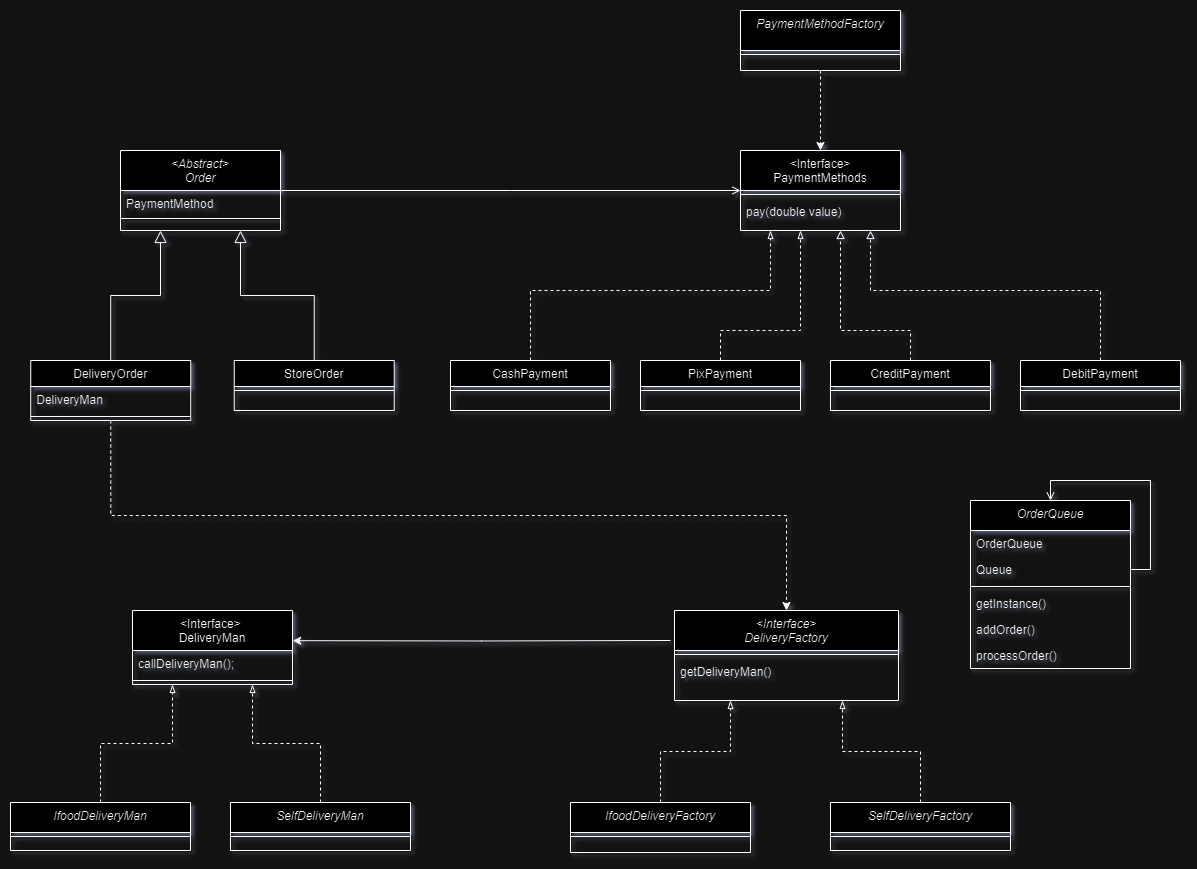

The diagram above was exported from draw.io. Its source (the exported page's mxGraphModel, read from the mxfile embedded in the PNG):
<mxGraphModel dx="839" dy="1691" grid="1" gridSize="10" guides="1" tooltips="1" connect="1" arrows="0" fold="1" page="1" pageScale="1" pageWidth="827" pageHeight="1169" math="0" shadow="0">
  <root>
    <mxCell id="WIyWlLk6GJQsqaUBKTNV-0" />
    <mxCell id="WIyWlLk6GJQsqaUBKTNV-1" parent="WIyWlLk6GJQsqaUBKTNV-0" />
    <mxCell id="zkfFHV4jXpPFQw0GAbJ--0" value="&lt;Abstract&gt;&#10;Order" style="swimlane;fontStyle=2;align=center;verticalAlign=top;childLayout=stackLayout;horizontal=1;startSize=40;horizontalStack=0;resizeParent=1;resizeLast=0;collapsible=1;marginBottom=0;rounded=0;shadow=0;strokeWidth=1;" parent="WIyWlLk6GJQsqaUBKTNV-1" vertex="1">
      <mxGeometry x="220" y="130" width="160" height="80" as="geometry">
        <mxRectangle x="230" y="140" width="160" height="26" as="alternateBounds" />
      </mxGeometry>
    </mxCell>
    <mxCell id="zkfFHV4jXpPFQw0GAbJ--1" value="PaymentMethod&#10;" style="text;align=left;verticalAlign=top;spacingLeft=4;spacingRight=4;overflow=hidden;rotatable=0;points=[[0,0.5],[1,0.5]];portConstraint=eastwest;" parent="zkfFHV4jXpPFQw0GAbJ--0" vertex="1">
      <mxGeometry y="40" width="160" height="20" as="geometry" />
    </mxCell>
    <mxCell id="MJeu_H8gKyBQQM7LgWVH-45" value="&#10;" style="text;align=left;verticalAlign=top;spacingLeft=4;spacingRight=4;overflow=hidden;rotatable=0;points=[[0,0.5],[1,0.5]];portConstraint=eastwest;" parent="zkfFHV4jXpPFQw0GAbJ--0" vertex="1">
      <mxGeometry y="60" width="160" height="4" as="geometry" />
    </mxCell>
    <mxCell id="zkfFHV4jXpPFQw0GAbJ--4" value="" style="line;html=1;strokeWidth=1;align=left;verticalAlign=middle;spacingTop=-1;spacingLeft=3;spacingRight=3;rotatable=0;labelPosition=right;points=[];portConstraint=eastwest;" parent="zkfFHV4jXpPFQw0GAbJ--0" vertex="1">
      <mxGeometry y="64" width="160" height="8" as="geometry" />
    </mxCell>
    <mxCell id="MJeu_H8gKyBQQM7LgWVH-58" style="edgeStyle=orthogonalEdgeStyle;rounded=0;orthogonalLoop=1;jettySize=auto;html=1;exitX=0.5;exitY=1;exitDx=0;exitDy=0;entryX=0.5;entryY=0;entryDx=0;entryDy=0;dashed=1;" parent="WIyWlLk6GJQsqaUBKTNV-1" source="zkfFHV4jXpPFQw0GAbJ--6" target="MJeu_H8gKyBQQM7LgWVH-16" edge="1">
      <mxGeometry relative="1" as="geometry" />
    </mxCell>
    <mxCell id="zkfFHV4jXpPFQw0GAbJ--6" value="DeliveryOrder" style="swimlane;fontStyle=0;align=center;verticalAlign=top;childLayout=stackLayout;horizontal=1;startSize=26;horizontalStack=0;resizeParent=1;resizeLast=0;collapsible=1;marginBottom=0;rounded=0;shadow=0;strokeWidth=1;" parent="WIyWlLk6GJQsqaUBKTNV-1" vertex="1">
      <mxGeometry x="130.25" y="340" width="160" height="60" as="geometry">
        <mxRectangle x="130" y="380" width="160" height="26" as="alternateBounds" />
      </mxGeometry>
    </mxCell>
    <mxCell id="MJeu_H8gKyBQQM7LgWVH-46" value="DeliveryMan" style="text;align=left;verticalAlign=top;spacingLeft=4;spacingRight=4;overflow=hidden;rotatable=0;points=[[0,0.5],[1,0.5]];portConstraint=eastwest;" parent="zkfFHV4jXpPFQw0GAbJ--6" vertex="1">
      <mxGeometry y="26" width="160" height="26" as="geometry" />
    </mxCell>
    <mxCell id="zkfFHV4jXpPFQw0GAbJ--9" value="" style="line;html=1;strokeWidth=1;align=left;verticalAlign=middle;spacingTop=-1;spacingLeft=3;spacingRight=3;rotatable=0;labelPosition=right;points=[];portConstraint=eastwest;" parent="zkfFHV4jXpPFQw0GAbJ--6" vertex="1">
      <mxGeometry y="52" width="160" height="8" as="geometry" />
    </mxCell>
    <mxCell id="zkfFHV4jXpPFQw0GAbJ--12" value="" style="endArrow=block;endSize=10;endFill=0;shadow=0;strokeWidth=1;rounded=0;curved=0;edgeStyle=elbowEdgeStyle;elbow=vertical;entryX=0.25;entryY=1;entryDx=0;entryDy=0;" parent="WIyWlLk6GJQsqaUBKTNV-1" source="zkfFHV4jXpPFQw0GAbJ--6" target="zkfFHV4jXpPFQw0GAbJ--0" edge="1">
      <mxGeometry width="160" relative="1" as="geometry">
        <mxPoint x="200" y="203" as="sourcePoint" />
        <mxPoint x="280" y="210" as="targetPoint" />
      </mxGeometry>
    </mxCell>
    <mxCell id="zkfFHV4jXpPFQw0GAbJ--13" value="StoreOrder" style="swimlane;fontStyle=0;align=center;verticalAlign=top;childLayout=stackLayout;horizontal=1;startSize=26;horizontalStack=0;resizeParent=1;resizeLast=0;collapsible=1;marginBottom=0;rounded=0;shadow=0;strokeWidth=1;" parent="WIyWlLk6GJQsqaUBKTNV-1" vertex="1">
      <mxGeometry x="333.75" y="340" width="160" height="50" as="geometry">
        <mxRectangle x="340" y="380" width="170" height="26" as="alternateBounds" />
      </mxGeometry>
    </mxCell>
    <mxCell id="zkfFHV4jXpPFQw0GAbJ--15" value="" style="line;html=1;strokeWidth=1;align=left;verticalAlign=middle;spacingTop=-1;spacingLeft=3;spacingRight=3;rotatable=0;labelPosition=right;points=[];portConstraint=eastwest;" parent="zkfFHV4jXpPFQw0GAbJ--13" vertex="1">
      <mxGeometry y="26" width="160" height="8" as="geometry" />
    </mxCell>
    <mxCell id="zkfFHV4jXpPFQw0GAbJ--16" value="" style="endArrow=block;endSize=10;endFill=0;shadow=0;strokeWidth=1;rounded=0;curved=0;edgeStyle=elbowEdgeStyle;elbow=vertical;entryX=0.75;entryY=1;entryDx=0;entryDy=0;" parent="WIyWlLk6GJQsqaUBKTNV-1" source="zkfFHV4jXpPFQw0GAbJ--13" target="zkfFHV4jXpPFQw0GAbJ--0" edge="1">
      <mxGeometry width="160" relative="1" as="geometry">
        <mxPoint x="210" y="373" as="sourcePoint" />
        <mxPoint x="320" y="210" as="targetPoint" />
      </mxGeometry>
    </mxCell>
    <mxCell id="zkfFHV4jXpPFQw0GAbJ--17" value="&lt;Interface&gt;&#10;PaymentMethods" style="swimlane;fontStyle=0;align=center;verticalAlign=top;childLayout=stackLayout;horizontal=1;startSize=40;horizontalStack=0;resizeParent=1;resizeLast=0;collapsible=1;marginBottom=0;rounded=0;shadow=0;strokeWidth=1;" parent="WIyWlLk6GJQsqaUBKTNV-1" vertex="1">
      <mxGeometry x="840" y="130" width="160" height="80" as="geometry">
        <mxRectangle x="550" y="140" width="160" height="26" as="alternateBounds" />
      </mxGeometry>
    </mxCell>
    <mxCell id="zkfFHV4jXpPFQw0GAbJ--23" value="" style="line;html=1;strokeWidth=1;align=left;verticalAlign=middle;spacingTop=-1;spacingLeft=3;spacingRight=3;rotatable=0;labelPosition=right;points=[];portConstraint=eastwest;" parent="zkfFHV4jXpPFQw0GAbJ--17" vertex="1">
      <mxGeometry y="40" width="160" height="8" as="geometry" />
    </mxCell>
    <mxCell id="zkfFHV4jXpPFQw0GAbJ--24" value="pay(double value)" style="text;align=left;verticalAlign=top;spacingLeft=4;spacingRight=4;overflow=hidden;rotatable=0;points=[[0,0.5],[1,0.5]];portConstraint=eastwest;" parent="zkfFHV4jXpPFQw0GAbJ--17" vertex="1">
      <mxGeometry y="48" width="160" height="22" as="geometry" />
    </mxCell>
    <mxCell id="zkfFHV4jXpPFQw0GAbJ--26" value="" style="endArrow=open;shadow=0;strokeWidth=1;rounded=0;curved=0;endFill=1;edgeStyle=elbowEdgeStyle;elbow=vertical;" parent="WIyWlLk6GJQsqaUBKTNV-1" source="zkfFHV4jXpPFQw0GAbJ--0" target="zkfFHV4jXpPFQw0GAbJ--17" edge="1">
      <mxGeometry x="0.5" y="41" relative="1" as="geometry">
        <mxPoint x="380" y="192" as="sourcePoint" />
        <mxPoint x="540" y="192" as="targetPoint" />
        <mxPoint x="-40" y="32" as="offset" />
      </mxGeometry>
    </mxCell>
    <mxCell id="MJeu_H8gKyBQQM7LgWVH-11" style="edgeStyle=orthogonalEdgeStyle;rounded=0;orthogonalLoop=1;jettySize=auto;html=1;dashed=1;endArrow=blockThin;endFill=0;" parent="WIyWlLk6GJQsqaUBKTNV-1" source="MJeu_H8gKyBQQM7LgWVH-0" edge="1">
      <mxGeometry relative="1" as="geometry">
        <mxPoint x="870" y="210" as="targetPoint" />
        <Array as="points">
          <mxPoint x="630" y="270" />
          <mxPoint x="870" y="270" />
        </Array>
      </mxGeometry>
    </mxCell>
    <mxCell id="MJeu_H8gKyBQQM7LgWVH-0" value="CashPayment" style="swimlane;fontStyle=0;align=center;verticalAlign=top;childLayout=stackLayout;horizontal=1;startSize=26;horizontalStack=0;resizeParent=1;resizeLast=0;collapsible=1;marginBottom=0;rounded=0;shadow=0;strokeWidth=1;" parent="WIyWlLk6GJQsqaUBKTNV-1" vertex="1">
      <mxGeometry x="550" y="340" width="160" height="50" as="geometry">
        <mxRectangle x="340" y="380" width="170" height="26" as="alternateBounds" />
      </mxGeometry>
    </mxCell>
    <mxCell id="MJeu_H8gKyBQQM7LgWVH-2" value="" style="line;html=1;strokeWidth=1;align=left;verticalAlign=middle;spacingTop=-1;spacingLeft=3;spacingRight=3;rotatable=0;labelPosition=right;points=[];portConstraint=eastwest;" parent="MJeu_H8gKyBQQM7LgWVH-0" vertex="1">
      <mxGeometry y="26" width="160" height="8" as="geometry" />
    </mxCell>
    <mxCell id="MJeu_H8gKyBQQM7LgWVH-12" style="edgeStyle=orthogonalEdgeStyle;rounded=0;orthogonalLoop=1;jettySize=auto;html=1;dashed=1;endArrow=blockThin;endFill=0;" parent="WIyWlLk6GJQsqaUBKTNV-1" source="MJeu_H8gKyBQQM7LgWVH-3" edge="1">
      <mxGeometry relative="1" as="geometry">
        <mxPoint x="900" y="210" as="targetPoint" />
        <Array as="points">
          <mxPoint x="820" y="310" />
          <mxPoint x="900" y="310" />
        </Array>
      </mxGeometry>
    </mxCell>
    <mxCell id="MJeu_H8gKyBQQM7LgWVH-3" value="PixPayment" style="swimlane;fontStyle=0;align=center;verticalAlign=top;childLayout=stackLayout;horizontal=1;startSize=26;horizontalStack=0;resizeParent=1;resizeLast=0;collapsible=1;marginBottom=0;rounded=0;shadow=0;strokeWidth=1;" parent="WIyWlLk6GJQsqaUBKTNV-1" vertex="1">
      <mxGeometry x="740" y="340" width="160" height="50" as="geometry">
        <mxRectangle x="340" y="380" width="170" height="26" as="alternateBounds" />
      </mxGeometry>
    </mxCell>
    <mxCell id="MJeu_H8gKyBQQM7LgWVH-4" value="" style="line;html=1;strokeWidth=1;align=left;verticalAlign=middle;spacingTop=-1;spacingLeft=3;spacingRight=3;rotatable=0;labelPosition=right;points=[];portConstraint=eastwest;" parent="MJeu_H8gKyBQQM7LgWVH-3" vertex="1">
      <mxGeometry y="26" width="160" height="8" as="geometry" />
    </mxCell>
    <mxCell id="MJeu_H8gKyBQQM7LgWVH-13" style="edgeStyle=orthogonalEdgeStyle;rounded=0;orthogonalLoop=1;jettySize=auto;html=1;dashed=1;endArrow=block;endFill=0;" parent="WIyWlLk6GJQsqaUBKTNV-1" source="MJeu_H8gKyBQQM7LgWVH-5" edge="1">
      <mxGeometry relative="1" as="geometry">
        <mxPoint x="940" y="210" as="targetPoint" />
        <Array as="points">
          <mxPoint x="1010" y="310" />
          <mxPoint x="940" y="310" />
        </Array>
      </mxGeometry>
    </mxCell>
    <mxCell id="MJeu_H8gKyBQQM7LgWVH-5" value="CreditPayment" style="swimlane;fontStyle=0;align=center;verticalAlign=top;childLayout=stackLayout;horizontal=1;startSize=26;horizontalStack=0;resizeParent=1;resizeLast=0;collapsible=1;marginBottom=0;rounded=0;shadow=0;strokeWidth=1;" parent="WIyWlLk6GJQsqaUBKTNV-1" vertex="1">
      <mxGeometry x="930" y="340" width="160" height="50" as="geometry">
        <mxRectangle x="340" y="380" width="170" height="26" as="alternateBounds" />
      </mxGeometry>
    </mxCell>
    <mxCell id="MJeu_H8gKyBQQM7LgWVH-6" value="" style="line;html=1;strokeWidth=1;align=left;verticalAlign=middle;spacingTop=-1;spacingLeft=3;spacingRight=3;rotatable=0;labelPosition=right;points=[];portConstraint=eastwest;" parent="MJeu_H8gKyBQQM7LgWVH-5" vertex="1">
      <mxGeometry y="26" width="160" height="8" as="geometry" />
    </mxCell>
    <mxCell id="MJeu_H8gKyBQQM7LgWVH-14" style="edgeStyle=orthogonalEdgeStyle;rounded=0;orthogonalLoop=1;jettySize=auto;html=1;dashed=1;endArrow=block;endFill=0;" parent="WIyWlLk6GJQsqaUBKTNV-1" source="MJeu_H8gKyBQQM7LgWVH-7" edge="1">
      <mxGeometry relative="1" as="geometry">
        <mxPoint x="970" y="210" as="targetPoint" />
        <Array as="points">
          <mxPoint x="1200" y="270" />
          <mxPoint x="970" y="270" />
        </Array>
      </mxGeometry>
    </mxCell>
    <mxCell id="MJeu_H8gKyBQQM7LgWVH-7" value="DebitPayment" style="swimlane;fontStyle=0;align=center;verticalAlign=top;childLayout=stackLayout;horizontal=1;startSize=26;horizontalStack=0;resizeParent=1;resizeLast=0;collapsible=1;marginBottom=0;rounded=0;shadow=0;strokeWidth=1;" parent="WIyWlLk6GJQsqaUBKTNV-1" vertex="1">
      <mxGeometry x="1120" y="340" width="160" height="50" as="geometry">
        <mxRectangle x="340" y="380" width="170" height="26" as="alternateBounds" />
      </mxGeometry>
    </mxCell>
    <mxCell id="MJeu_H8gKyBQQM7LgWVH-8" value="" style="line;html=1;strokeWidth=1;align=left;verticalAlign=middle;spacingTop=-1;spacingLeft=3;spacingRight=3;rotatable=0;labelPosition=right;points=[];portConstraint=eastwest;" parent="MJeu_H8gKyBQQM7LgWVH-7" vertex="1">
      <mxGeometry y="26" width="160" height="8" as="geometry" />
    </mxCell>
    <mxCell id="MJeu_H8gKyBQQM7LgWVH-16" value="&lt;Interface&gt;&#10;DeliveryFactory" style="swimlane;fontStyle=2;align=center;verticalAlign=top;childLayout=stackLayout;horizontal=1;startSize=40;horizontalStack=0;resizeParent=1;resizeLast=0;collapsible=1;marginBottom=0;rounded=0;shadow=0;strokeWidth=1;" parent="WIyWlLk6GJQsqaUBKTNV-1" vertex="1">
      <mxGeometry x="774" y="590" width="224" height="90" as="geometry">
        <mxRectangle x="230" y="140" width="160" height="26" as="alternateBounds" />
      </mxGeometry>
    </mxCell>
    <mxCell id="MJeu_H8gKyBQQM7LgWVH-18" value="" style="line;html=1;strokeWidth=1;align=left;verticalAlign=middle;spacingTop=-1;spacingLeft=3;spacingRight=3;rotatable=0;labelPosition=right;points=[];portConstraint=eastwest;" parent="MJeu_H8gKyBQQM7LgWVH-16" vertex="1">
      <mxGeometry y="40" width="224" height="8" as="geometry" />
    </mxCell>
    <mxCell id="MJeu_H8gKyBQQM7LgWVH-19" value="getDeliveryMan()" style="text;align=left;verticalAlign=top;spacingLeft=4;spacingRight=4;overflow=hidden;rotatable=0;points=[[0,0.5],[1,0.5]];portConstraint=eastwest;" parent="MJeu_H8gKyBQQM7LgWVH-16" vertex="1">
      <mxGeometry y="48" width="224" height="26" as="geometry" />
    </mxCell>
    <mxCell id="MJeu_H8gKyBQQM7LgWVH-27" style="edgeStyle=orthogonalEdgeStyle;rounded=0;orthogonalLoop=1;jettySize=auto;html=1;endArrow=blockThin;endFill=0;dashed=1;entryX=0.25;entryY=1;entryDx=0;entryDy=0;" parent="WIyWlLk6GJQsqaUBKTNV-1" source="MJeu_H8gKyBQQM7LgWVH-21" target="MJeu_H8gKyBQQM7LgWVH-16" edge="1">
      <mxGeometry relative="1" as="geometry">
        <mxPoint x="840" y="680" as="targetPoint" />
      </mxGeometry>
    </mxCell>
    <mxCell id="MJeu_H8gKyBQQM7LgWVH-21" value="IfoodDeliveryFactory" style="swimlane;fontStyle=2;align=center;verticalAlign=top;childLayout=stackLayout;horizontal=1;startSize=30;horizontalStack=0;resizeParent=1;resizeLast=0;collapsible=1;marginBottom=0;rounded=0;shadow=0;strokeWidth=1;" parent="WIyWlLk6GJQsqaUBKTNV-1" vertex="1">
      <mxGeometry x="670" y="782" width="180" height="50" as="geometry">
        <mxRectangle x="230" y="140" width="160" height="26" as="alternateBounds" />
      </mxGeometry>
    </mxCell>
    <mxCell id="MJeu_H8gKyBQQM7LgWVH-22" value="" style="line;html=1;strokeWidth=1;align=left;verticalAlign=middle;spacingTop=-1;spacingLeft=3;spacingRight=3;rotatable=0;labelPosition=right;points=[];portConstraint=eastwest;" parent="MJeu_H8gKyBQQM7LgWVH-21" vertex="1">
      <mxGeometry y="30" width="180" height="8" as="geometry" />
    </mxCell>
    <mxCell id="MJeu_H8gKyBQQM7LgWVH-28" style="edgeStyle=orthogonalEdgeStyle;rounded=0;orthogonalLoop=1;jettySize=auto;html=1;entryX=0.75;entryY=1;entryDx=0;entryDy=0;endArrow=blockThin;endFill=0;dashed=1;" parent="WIyWlLk6GJQsqaUBKTNV-1" source="MJeu_H8gKyBQQM7LgWVH-24" target="MJeu_H8gKyBQQM7LgWVH-16" edge="1">
      <mxGeometry relative="1" as="geometry" />
    </mxCell>
    <mxCell id="MJeu_H8gKyBQQM7LgWVH-24" value="SelfDeliveryFactory" style="swimlane;fontStyle=2;align=center;verticalAlign=top;childLayout=stackLayout;horizontal=1;startSize=30;horizontalStack=0;resizeParent=1;resizeLast=0;collapsible=1;marginBottom=0;rounded=0;shadow=0;strokeWidth=1;" parent="WIyWlLk6GJQsqaUBKTNV-1" vertex="1">
      <mxGeometry x="930" y="782" width="180" height="48" as="geometry">
        <mxRectangle x="230" y="140" width="160" height="26" as="alternateBounds" />
      </mxGeometry>
    </mxCell>
    <mxCell id="MJeu_H8gKyBQQM7LgWVH-25" value="" style="line;html=1;strokeWidth=1;align=left;verticalAlign=middle;spacingTop=-1;spacingLeft=3;spacingRight=3;rotatable=0;labelPosition=right;points=[];portConstraint=eastwest;" parent="MJeu_H8gKyBQQM7LgWVH-24" vertex="1">
      <mxGeometry y="30" width="180" height="8" as="geometry" />
    </mxCell>
    <mxCell id="MJeu_H8gKyBQQM7LgWVH-35" value="OrderQueue" style="swimlane;fontStyle=2;align=center;verticalAlign=top;childLayout=stackLayout;horizontal=1;startSize=30;horizontalStack=0;resizeParent=1;resizeLast=0;collapsible=1;marginBottom=0;rounded=0;shadow=0;strokeWidth=1;" parent="WIyWlLk6GJQsqaUBKTNV-1" vertex="1">
      <mxGeometry x="1070" y="480" width="160" height="168" as="geometry">
        <mxRectangle x="230" y="140" width="160" height="26" as="alternateBounds" />
      </mxGeometry>
    </mxCell>
    <mxCell id="MJeu_H8gKyBQQM7LgWVH-36" value="OrderQueue" style="text;align=left;verticalAlign=top;spacingLeft=4;spacingRight=4;overflow=hidden;rotatable=0;points=[[0,0.5],[1,0.5]];portConstraint=eastwest;" parent="MJeu_H8gKyBQQM7LgWVH-35" vertex="1">
      <mxGeometry y="30" width="160" height="26" as="geometry" />
    </mxCell>
    <mxCell id="MJeu_H8gKyBQQM7LgWVH-42" style="edgeStyle=orthogonalEdgeStyle;rounded=0;orthogonalLoop=1;jettySize=auto;html=1;entryX=0.5;entryY=0;entryDx=0;entryDy=0;endArrow=open;endFill=0;" parent="MJeu_H8gKyBQQM7LgWVH-35" source="MJeu_H8gKyBQQM7LgWVH-38" target="MJeu_H8gKyBQQM7LgWVH-35" edge="1">
      <mxGeometry relative="1" as="geometry">
        <Array as="points">
          <mxPoint x="180" y="69" />
          <mxPoint x="180" y="-20" />
          <mxPoint x="80" y="-20" />
        </Array>
      </mxGeometry>
    </mxCell>
    <mxCell id="MJeu_H8gKyBQQM7LgWVH-38" value="Queue" style="text;align=left;verticalAlign=top;spacingLeft=4;spacingRight=4;overflow=hidden;rotatable=0;points=[[0,0.5],[1,0.5]];portConstraint=eastwest;" parent="MJeu_H8gKyBQQM7LgWVH-35" vertex="1">
      <mxGeometry y="56" width="160" height="26" as="geometry" />
    </mxCell>
    <mxCell id="MJeu_H8gKyBQQM7LgWVH-37" value="" style="line;html=1;strokeWidth=1;align=left;verticalAlign=middle;spacingTop=-1;spacingLeft=3;spacingRight=3;rotatable=0;labelPosition=right;points=[];portConstraint=eastwest;" parent="MJeu_H8gKyBQQM7LgWVH-35" vertex="1">
      <mxGeometry y="82" width="160" height="8" as="geometry" />
    </mxCell>
    <mxCell id="MJeu_H8gKyBQQM7LgWVH-40" value="getInstance()" style="text;align=left;verticalAlign=top;spacingLeft=4;spacingRight=4;overflow=hidden;rotatable=0;points=[[0,0.5],[1,0.5]];portConstraint=eastwest;" parent="MJeu_H8gKyBQQM7LgWVH-35" vertex="1">
      <mxGeometry y="90" width="160" height="26" as="geometry" />
    </mxCell>
    <mxCell id="MJeu_H8gKyBQQM7LgWVH-41" value="addOrder()" style="text;align=left;verticalAlign=top;spacingLeft=4;spacingRight=4;overflow=hidden;rotatable=0;points=[[0,0.5],[1,0.5]];portConstraint=eastwest;" parent="MJeu_H8gKyBQQM7LgWVH-35" vertex="1">
      <mxGeometry y="116" width="160" height="26" as="geometry" />
    </mxCell>
    <mxCell id="MJeu_H8gKyBQQM7LgWVH-39" value="processOrder()" style="text;align=left;verticalAlign=top;spacingLeft=4;spacingRight=4;overflow=hidden;rotatable=0;points=[[0,0.5],[1,0.5]];portConstraint=eastwest;" parent="MJeu_H8gKyBQQM7LgWVH-35" vertex="1">
      <mxGeometry y="142" width="160" height="26" as="geometry" />
    </mxCell>
    <mxCell id="MJeu_H8gKyBQQM7LgWVH-48" value="&lt;Interface&gt; &#10;DeliveryMan" style="swimlane;fontStyle=0;align=center;verticalAlign=top;childLayout=stackLayout;horizontal=1;startSize=40;horizontalStack=0;resizeParent=1;resizeLast=0;collapsible=1;marginBottom=0;rounded=0;shadow=0;strokeWidth=1;" parent="WIyWlLk6GJQsqaUBKTNV-1" vertex="1">
      <mxGeometry x="232" y="590" width="160" height="74" as="geometry">
        <mxRectangle x="130" y="380" width="160" height="26" as="alternateBounds" />
      </mxGeometry>
    </mxCell>
    <mxCell id="MJeu_H8gKyBQQM7LgWVH-49" value="callDeliveryMan();" style="text;align=left;verticalAlign=top;spacingLeft=4;spacingRight=4;overflow=hidden;rotatable=0;points=[[0,0.5],[1,0.5]];portConstraint=eastwest;" parent="MJeu_H8gKyBQQM7LgWVH-48" vertex="1">
      <mxGeometry y="40" width="160" height="26" as="geometry" />
    </mxCell>
    <mxCell id="MJeu_H8gKyBQQM7LgWVH-50" value="" style="line;html=1;strokeWidth=1;align=left;verticalAlign=middle;spacingTop=-1;spacingLeft=3;spacingRight=3;rotatable=0;labelPosition=right;points=[];portConstraint=eastwest;" parent="MJeu_H8gKyBQQM7LgWVH-48" vertex="1">
      <mxGeometry y="66" width="160" height="8" as="geometry" />
    </mxCell>
    <mxCell id="MJeu_H8gKyBQQM7LgWVH-51" style="edgeStyle=orthogonalEdgeStyle;rounded=0;orthogonalLoop=1;jettySize=auto;html=1;entryX=1.001;entryY=0.408;entryDx=0;entryDy=0;entryPerimeter=0;" parent="WIyWlLk6GJQsqaUBKTNV-1" target="MJeu_H8gKyBQQM7LgWVH-48" edge="1">
      <mxGeometry relative="1" as="geometry">
        <mxPoint x="770" y="620" as="sourcePoint" />
      </mxGeometry>
    </mxCell>
    <mxCell id="MJeu_H8gKyBQQM7LgWVH-52" style="edgeStyle=orthogonalEdgeStyle;rounded=0;orthogonalLoop=1;jettySize=auto;html=1;entryX=0.25;entryY=1;entryDx=0;entryDy=0;endArrow=blockThin;endFill=0;dashed=1;" parent="WIyWlLk6GJQsqaUBKTNV-1" source="MJeu_H8gKyBQQM7LgWVH-53" target="MJeu_H8gKyBQQM7LgWVH-48" edge="1">
      <mxGeometry relative="1" as="geometry">
        <mxPoint x="260" y="690" as="targetPoint" />
      </mxGeometry>
    </mxCell>
    <mxCell id="MJeu_H8gKyBQQM7LgWVH-53" value="IfoodDeliveryMan" style="swimlane;fontStyle=2;align=center;verticalAlign=top;childLayout=stackLayout;horizontal=1;startSize=30;horizontalStack=0;resizeParent=1;resizeLast=0;collapsible=1;marginBottom=0;rounded=0;shadow=0;strokeWidth=1;" parent="WIyWlLk6GJQsqaUBKTNV-1" vertex="1">
      <mxGeometry x="110" y="782" width="180" height="48" as="geometry">
        <mxRectangle x="230" y="140" width="160" height="26" as="alternateBounds" />
      </mxGeometry>
    </mxCell>
    <mxCell id="MJeu_H8gKyBQQM7LgWVH-54" value="" style="line;html=1;strokeWidth=1;align=left;verticalAlign=middle;spacingTop=-1;spacingLeft=3;spacingRight=3;rotatable=0;labelPosition=right;points=[];portConstraint=eastwest;" parent="MJeu_H8gKyBQQM7LgWVH-53" vertex="1">
      <mxGeometry y="30" width="180" height="8" as="geometry" />
    </mxCell>
    <mxCell id="MJeu_H8gKyBQQM7LgWVH-55" style="edgeStyle=orthogonalEdgeStyle;rounded=0;orthogonalLoop=1;jettySize=auto;html=1;entryX=0.75;entryY=1;entryDx=0;entryDy=0;endArrow=blockThin;endFill=0;dashed=1;" parent="WIyWlLk6GJQsqaUBKTNV-1" source="MJeu_H8gKyBQQM7LgWVH-56" target="MJeu_H8gKyBQQM7LgWVH-48" edge="1">
      <mxGeometry relative="1" as="geometry">
        <mxPoint x="372" y="690" as="targetPoint" />
      </mxGeometry>
    </mxCell>
    <mxCell id="MJeu_H8gKyBQQM7LgWVH-56" value="SelfDeliveryMan" style="swimlane;fontStyle=2;align=center;verticalAlign=top;childLayout=stackLayout;horizontal=1;startSize=30;horizontalStack=0;resizeParent=1;resizeLast=0;collapsible=1;marginBottom=0;rounded=0;shadow=0;strokeWidth=1;" parent="WIyWlLk6GJQsqaUBKTNV-1" vertex="1">
      <mxGeometry x="330" y="782" width="180" height="48" as="geometry">
        <mxRectangle x="230" y="140" width="160" height="26" as="alternateBounds" />
      </mxGeometry>
    </mxCell>
    <mxCell id="MJeu_H8gKyBQQM7LgWVH-57" value="" style="line;html=1;strokeWidth=1;align=left;verticalAlign=middle;spacingTop=-1;spacingLeft=3;spacingRight=3;rotatable=0;labelPosition=right;points=[];portConstraint=eastwest;" parent="MJeu_H8gKyBQQM7LgWVH-56" vertex="1">
      <mxGeometry y="30" width="180" height="8" as="geometry" />
    </mxCell>
    <mxCell id="jmUvWosUcUyru7z4Dp4c-3" style="edgeStyle=orthogonalEdgeStyle;rounded=0;orthogonalLoop=1;jettySize=auto;html=1;exitX=0.5;exitY=1;exitDx=0;exitDy=0;dashed=1;" edge="1" parent="WIyWlLk6GJQsqaUBKTNV-1" source="jmUvWosUcUyru7z4Dp4c-0" target="zkfFHV4jXpPFQw0GAbJ--17">
      <mxGeometry relative="1" as="geometry" />
    </mxCell>
    <mxCell id="jmUvWosUcUyru7z4Dp4c-0" value="PaymentMethodFactory" style="swimlane;fontStyle=2;align=center;verticalAlign=top;childLayout=stackLayout;horizontal=1;startSize=40;horizontalStack=0;resizeParent=1;resizeLast=0;collapsible=1;marginBottom=0;rounded=0;shadow=0;strokeWidth=1;" vertex="1" parent="WIyWlLk6GJQsqaUBKTNV-1">
      <mxGeometry x="840" y="-10" width="160" height="60" as="geometry">
        <mxRectangle x="230" y="140" width="160" height="26" as="alternateBounds" />
      </mxGeometry>
    </mxCell>
    <mxCell id="jmUvWosUcUyru7z4Dp4c-1" value="" style="line;html=1;strokeWidth=1;align=left;verticalAlign=middle;spacingTop=-1;spacingLeft=3;spacingRight=3;rotatable=0;labelPosition=right;points=[];portConstraint=eastwest;" vertex="1" parent="jmUvWosUcUyru7z4Dp4c-0">
      <mxGeometry y="40" width="160" height="8" as="geometry" />
    </mxCell>
  </root>
</mxGraphModel>